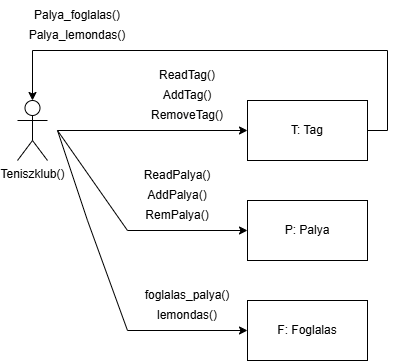

The diagram above was exported from draw.io. Its source (the exported page's mxGraphModel, read from the mxfile embedded in the PNG):
<mxGraphModel dx="1027" dy="1719" grid="1" gridSize="10" guides="1" tooltips="1" connect="1" arrows="1" fold="1" page="1" pageScale="1" pageWidth="827" pageHeight="1169" math="0" shadow="0">
  <root>
    <mxCell id="0" />
    <mxCell id="1" parent="0" />
    <mxCell id="SBZB-xzx-cW_p8WWxaH_-1" value="Teniszklub()" style="shape=umlActor;verticalLabelPosition=bottom;verticalAlign=top;html=1;outlineConnect=0;" vertex="1" parent="1">
      <mxGeometry x="90" y="80" width="30" height="60" as="geometry" />
    </mxCell>
    <mxCell id="SBZB-xzx-cW_p8WWxaH_-4" value="T: Tag" style="rounded=0;whiteSpace=wrap;html=1;" vertex="1" parent="1">
      <mxGeometry x="320" y="80" width="120" height="60" as="geometry" />
    </mxCell>
    <mxCell id="SBZB-xzx-cW_p8WWxaH_-5" value="" style="endArrow=classic;html=1;rounded=0;entryX=0;entryY=0.5;entryDx=0;entryDy=0;" edge="1" parent="1" target="SBZB-xzx-cW_p8WWxaH_-4">
      <mxGeometry width="50" height="50" relative="1" as="geometry">
        <mxPoint x="130" y="110" as="sourcePoint" />
        <mxPoint x="130" y="200" as="targetPoint" />
      </mxGeometry>
    </mxCell>
    <mxCell id="SBZB-xzx-cW_p8WWxaH_-6" value="Palya_foglalas()" style="text;html=1;align=center;verticalAlign=middle;whiteSpace=wrap;rounded=0;" vertex="1" parent="1">
      <mxGeometry x="120" y="-20" width="60" height="30" as="geometry" />
    </mxCell>
    <mxCell id="SBZB-xzx-cW_p8WWxaH_-7" value="Palya_lemondas()" style="text;html=1;align=center;verticalAlign=middle;whiteSpace=wrap;rounded=0;" vertex="1" parent="1">
      <mxGeometry x="120" width="60" height="30" as="geometry" />
    </mxCell>
    <mxCell id="SBZB-xzx-cW_p8WWxaH_-8" value="" style="endArrow=classic;html=1;rounded=0;exitX=1;exitY=0.5;exitDx=0;exitDy=0;entryX=0.5;entryY=0;entryDx=0;entryDy=0;entryPerimeter=0;" edge="1" parent="1" source="SBZB-xzx-cW_p8WWxaH_-4" target="SBZB-xzx-cW_p8WWxaH_-1">
      <mxGeometry width="50" height="50" relative="1" as="geometry">
        <mxPoint x="440" y="240" as="sourcePoint" />
        <mxPoint x="110" y="70" as="targetPoint" />
        <Array as="points">
          <mxPoint x="460" y="110" />
          <mxPoint x="460" y="30" />
          <mxPoint x="105" y="30" />
        </Array>
      </mxGeometry>
    </mxCell>
    <mxCell id="SBZB-xzx-cW_p8WWxaH_-9" value="foglalas_palya()" style="text;html=1;align=center;verticalAlign=middle;whiteSpace=wrap;rounded=0;" vertex="1" parent="1">
      <mxGeometry x="230" y="260" width="60" height="30" as="geometry" />
    </mxCell>
    <mxCell id="SBZB-xzx-cW_p8WWxaH_-10" value="lemondas()" style="text;html=1;align=center;verticalAlign=middle;whiteSpace=wrap;rounded=0;" vertex="1" parent="1">
      <mxGeometry x="230" y="280" width="60" height="30" as="geometry" />
    </mxCell>
    <mxCell id="SBZB-xzx-cW_p8WWxaH_-12" value="P: Palya" style="rounded=0;whiteSpace=wrap;html=1;" vertex="1" parent="1">
      <mxGeometry x="320" y="180" width="120" height="60" as="geometry" />
    </mxCell>
    <mxCell id="SBZB-xzx-cW_p8WWxaH_-13" value="" style="endArrow=classic;html=1;rounded=0;entryX=0;entryY=0.5;entryDx=0;entryDy=0;" edge="1" parent="1" target="SBZB-xzx-cW_p8WWxaH_-12">
      <mxGeometry width="50" height="50" relative="1" as="geometry">
        <mxPoint x="130" y="110" as="sourcePoint" />
        <mxPoint x="660" y="90" as="targetPoint" />
        <Array as="points">
          <mxPoint x="200" y="210" />
        </Array>
      </mxGeometry>
    </mxCell>
    <mxCell id="SBZB-xzx-cW_p8WWxaH_-14" value="RemPalya()" style="text;html=1;align=center;verticalAlign=middle;whiteSpace=wrap;rounded=0;" vertex="1" parent="1">
      <mxGeometry x="220" y="180" width="60" height="30" as="geometry" />
    </mxCell>
    <mxCell id="SBZB-xzx-cW_p8WWxaH_-15" value="AddPalya()" style="text;html=1;align=center;verticalAlign=middle;whiteSpace=wrap;rounded=0;" vertex="1" parent="1">
      <mxGeometry x="220" y="160" width="60" height="30" as="geometry" />
    </mxCell>
    <mxCell id="SBZB-xzx-cW_p8WWxaH_-18" value="AddTag()" style="text;html=1;align=center;verticalAlign=middle;whiteSpace=wrap;rounded=0;" vertex="1" parent="1">
      <mxGeometry x="230" y="60" width="60" height="30" as="geometry" />
    </mxCell>
    <mxCell id="SBZB-xzx-cW_p8WWxaH_-19" value="RemoveTag()" style="text;html=1;align=center;verticalAlign=middle;whiteSpace=wrap;rounded=0;" vertex="1" parent="1">
      <mxGeometry x="230" y="80" width="60" height="30" as="geometry" />
    </mxCell>
    <mxCell id="SBZB-xzx-cW_p8WWxaH_-20" value="ReadPalya()" style="text;html=1;align=center;verticalAlign=middle;whiteSpace=wrap;rounded=0;" vertex="1" parent="1">
      <mxGeometry x="220" y="140" width="60" height="30" as="geometry" />
    </mxCell>
    <mxCell id="SBZB-xzx-cW_p8WWxaH_-21" value="ReadTag()" style="text;html=1;align=center;verticalAlign=middle;whiteSpace=wrap;rounded=0;" vertex="1" parent="1">
      <mxGeometry x="230" y="40" width="60" height="30" as="geometry" />
    </mxCell>
    <mxCell id="SBZB-xzx-cW_p8WWxaH_-23" value="F: Foglalas" style="rounded=0;whiteSpace=wrap;html=1;" vertex="1" parent="1">
      <mxGeometry x="320" y="280" width="120" height="60" as="geometry" />
    </mxCell>
    <mxCell id="SBZB-xzx-cW_p8WWxaH_-24" value="" style="endArrow=classic;html=1;rounded=0;entryX=0;entryY=0.5;entryDx=0;entryDy=0;" edge="1" parent="1" target="SBZB-xzx-cW_p8WWxaH_-23">
      <mxGeometry width="50" height="50" relative="1" as="geometry">
        <mxPoint x="130" y="110" as="sourcePoint" />
        <mxPoint x="160" y="190" as="targetPoint" />
        <Array as="points">
          <mxPoint x="160" y="200" />
          <mxPoint x="200" y="310" />
        </Array>
      </mxGeometry>
    </mxCell>
  </root>
</mxGraphModel>